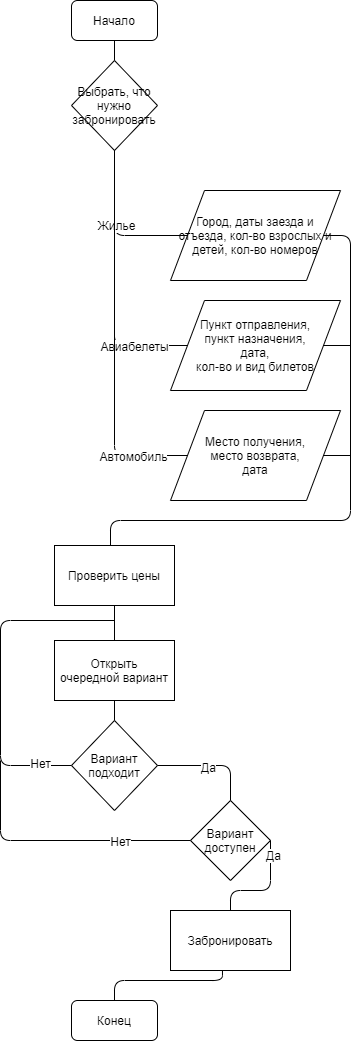

The diagram above was exported from draw.io. Its source (the exported page's mxGraphModel, read from the mxfile embedded in the PNG):
<mxGraphModel dx="1422" dy="713" grid="1" gridSize="10" guides="1" tooltips="1" connect="1" arrows="1" fold="1" page="1" pageScale="1" pageWidth="827" pageHeight="1169" math="0" shadow="0">
  <root>
    <mxCell id="WIyWlLk6GJQsqaUBKTNV-0" />
    <mxCell id="WIyWlLk6GJQsqaUBKTNV-1" parent="WIyWlLk6GJQsqaUBKTNV-0" />
    <mxCell id="M6plpQ8IkeeoArub3wHA-0" value="Начало&lt;br&gt;" style="rounded=1;whiteSpace=wrap;html=1;" vertex="1" parent="WIyWlLk6GJQsqaUBKTNV-1">
      <mxGeometry x="371" y="10" width="86" height="40" as="geometry" />
    </mxCell>
    <mxCell id="M6plpQ8IkeeoArub3wHA-1" value="Выбрать, что нужно забронировать" style="rhombus;whiteSpace=wrap;html=1;" vertex="1" parent="WIyWlLk6GJQsqaUBKTNV-1">
      <mxGeometry x="371" y="70" width="86" height="90" as="geometry" />
    </mxCell>
    <mxCell id="M6plpQ8IkeeoArub3wHA-2" value="Город, даты заезда и отъезда, кол-во взрослых и детей, кол-во номеров" style="shape=parallelogram;perimeter=parallelogramPerimeter;whiteSpace=wrap;html=1;" vertex="1" parent="WIyWlLk6GJQsqaUBKTNV-1">
      <mxGeometry x="470" y="200" width="170" height="90" as="geometry" />
    </mxCell>
    <mxCell id="M6plpQ8IkeeoArub3wHA-4" value="" style="endArrow=none;html=1;exitX=0.5;exitY=1;exitDx=0;exitDy=0;entryX=0;entryY=0.5;entryDx=0;entryDy=0;" edge="1" parent="WIyWlLk6GJQsqaUBKTNV-1" source="M6plpQ8IkeeoArub3wHA-1" target="M6plpQ8IkeeoArub3wHA-2">
      <mxGeometry width="50" height="50" relative="1" as="geometry">
        <mxPoint x="410" y="210" as="sourcePoint" />
        <mxPoint x="460" y="160" as="targetPoint" />
        <Array as="points">
          <mxPoint x="414" y="245" />
        </Array>
      </mxGeometry>
    </mxCell>
    <mxCell id="M6plpQ8IkeeoArub3wHA-5" value="Жилье" style="text;html=1;align=center;verticalAlign=middle;resizable=0;points=[];labelBackgroundColor=#ffffff;" vertex="1" connectable="0" parent="M6plpQ8IkeeoArub3wHA-4">
      <mxGeometry x="-0.0685" y="1" relative="1" as="geometry">
        <mxPoint as="offset" />
      </mxGeometry>
    </mxCell>
    <mxCell id="M6plpQ8IkeeoArub3wHA-7" value="" style="endArrow=none;html=1;entryX=0.5;entryY=1;entryDx=0;entryDy=0;exitX=0.5;exitY=0;exitDx=0;exitDy=0;" edge="1" parent="WIyWlLk6GJQsqaUBKTNV-1" source="M6plpQ8IkeeoArub3wHA-1" target="M6plpQ8IkeeoArub3wHA-0">
      <mxGeometry width="50" height="50" relative="1" as="geometry">
        <mxPoint x="300" y="150" as="sourcePoint" />
        <mxPoint x="350" y="100" as="targetPoint" />
      </mxGeometry>
    </mxCell>
    <mxCell id="M6plpQ8IkeeoArub3wHA-8" value="Пункт отправления,&lt;br&gt;пункт назначения,&lt;br&gt;дата,&lt;br&gt;кол-во и вид билетов" style="shape=parallelogram;perimeter=parallelogramPerimeter;whiteSpace=wrap;html=1;" vertex="1" parent="WIyWlLk6GJQsqaUBKTNV-1">
      <mxGeometry x="470" y="310" width="170" height="90" as="geometry" />
    </mxCell>
    <mxCell id="M6plpQ8IkeeoArub3wHA-9" value="" style="endArrow=none;html=1;entryX=0.5;entryY=1;entryDx=0;entryDy=0;exitX=0;exitY=0.5;exitDx=0;exitDy=0;" edge="1" parent="WIyWlLk6GJQsqaUBKTNV-1" source="M6plpQ8IkeeoArub3wHA-8" target="M6plpQ8IkeeoArub3wHA-1">
      <mxGeometry width="50" height="50" relative="1" as="geometry">
        <mxPoint x="400" y="340" as="sourcePoint" />
        <mxPoint x="450" y="290" as="targetPoint" />
        <Array as="points">
          <mxPoint x="414" y="355" />
        </Array>
      </mxGeometry>
    </mxCell>
    <mxCell id="M6plpQ8IkeeoArub3wHA-10" value="Авиабелеты" style="text;html=1;align=center;verticalAlign=middle;resizable=0;points=[];labelBackgroundColor=#ffffff;" vertex="1" connectable="0" parent="M6plpQ8IkeeoArub3wHA-9">
      <mxGeometry x="-0.597" relative="1" as="geometry">
        <mxPoint as="offset" />
      </mxGeometry>
    </mxCell>
    <mxCell id="M6plpQ8IkeeoArub3wHA-12" value="Место получения,&lt;br&gt;место возврата,&lt;br&gt;дата" style="shape=parallelogram;perimeter=parallelogramPerimeter;whiteSpace=wrap;html=1;" vertex="1" parent="WIyWlLk6GJQsqaUBKTNV-1">
      <mxGeometry x="470" y="420" width="170" height="90" as="geometry" />
    </mxCell>
    <mxCell id="M6plpQ8IkeeoArub3wHA-14" value="" style="endArrow=none;html=1;entryX=0.5;entryY=1;entryDx=0;entryDy=0;exitX=0;exitY=0.5;exitDx=0;exitDy=0;" edge="1" parent="WIyWlLk6GJQsqaUBKTNV-1" source="M6plpQ8IkeeoArub3wHA-12" target="M6plpQ8IkeeoArub3wHA-1">
      <mxGeometry width="50" height="50" relative="1" as="geometry">
        <mxPoint x="460" y="360" as="sourcePoint" />
        <mxPoint x="510" y="310" as="targetPoint" />
        <Array as="points">
          <mxPoint x="414" y="465" />
        </Array>
      </mxGeometry>
    </mxCell>
    <mxCell id="M6plpQ8IkeeoArub3wHA-16" value="Автомобиль" style="text;html=1;align=center;verticalAlign=middle;resizable=0;points=[];labelBackgroundColor=#ffffff;" vertex="1" connectable="0" parent="M6plpQ8IkeeoArub3wHA-14">
      <mxGeometry x="-0.709" relative="1" as="geometry">
        <mxPoint as="offset" />
      </mxGeometry>
    </mxCell>
    <mxCell id="M6plpQ8IkeeoArub3wHA-17" value="Проверить цены" style="rounded=0;whiteSpace=wrap;html=1;" vertex="1" parent="WIyWlLk6GJQsqaUBKTNV-1">
      <mxGeometry x="354" y="555" width="120" height="60" as="geometry" />
    </mxCell>
    <mxCell id="M6plpQ8IkeeoArub3wHA-18" value="" style="endArrow=none;html=1;exitX=1;exitY=0.5;exitDx=0;exitDy=0;" edge="1" parent="WIyWlLk6GJQsqaUBKTNV-1" source="M6plpQ8IkeeoArub3wHA-2">
      <mxGeometry width="50" height="50" relative="1" as="geometry">
        <mxPoint x="650" y="240" as="sourcePoint" />
        <mxPoint x="410" y="555" as="targetPoint" />
        <Array as="points">
          <mxPoint x="650" y="245" />
          <mxPoint x="650" y="530" />
          <mxPoint x="410" y="530" />
        </Array>
      </mxGeometry>
    </mxCell>
    <mxCell id="M6plpQ8IkeeoArub3wHA-23" value="" style="endArrow=none;html=1;entryX=1;entryY=0.5;entryDx=0;entryDy=0;" edge="1" parent="WIyWlLk6GJQsqaUBKTNV-1" target="M6plpQ8IkeeoArub3wHA-8">
      <mxGeometry width="50" height="50" relative="1" as="geometry">
        <mxPoint x="650" y="355" as="sourcePoint" />
        <mxPoint x="510" y="410" as="targetPoint" />
      </mxGeometry>
    </mxCell>
    <mxCell id="M6plpQ8IkeeoArub3wHA-24" value="" style="endArrow=none;html=1;entryX=1;entryY=0.5;entryDx=0;entryDy=0;" edge="1" parent="WIyWlLk6GJQsqaUBKTNV-1" target="M6plpQ8IkeeoArub3wHA-12">
      <mxGeometry width="50" height="50" relative="1" as="geometry">
        <mxPoint x="650" y="465" as="sourcePoint" />
        <mxPoint x="510" y="410" as="targetPoint" />
      </mxGeometry>
    </mxCell>
    <mxCell id="M6plpQ8IkeeoArub3wHA-26" value="Вариант&lt;br&gt;подходит" style="rhombus;whiteSpace=wrap;html=1;" vertex="1" parent="WIyWlLk6GJQsqaUBKTNV-1">
      <mxGeometry x="371" y="730" width="86" height="90" as="geometry" />
    </mxCell>
    <mxCell id="M6plpQ8IkeeoArub3wHA-27" value="Вариант&lt;br&gt;доступен" style="rhombus;whiteSpace=wrap;html=1;" vertex="1" parent="WIyWlLk6GJQsqaUBKTNV-1">
      <mxGeometry x="490" y="810" width="80" height="80" as="geometry" />
    </mxCell>
    <mxCell id="M6plpQ8IkeeoArub3wHA-29" value="Открыть&lt;br&gt;очередной вариант" style="rounded=0;whiteSpace=wrap;html=1;" vertex="1" parent="WIyWlLk6GJQsqaUBKTNV-1">
      <mxGeometry x="354" y="650" width="120" height="60" as="geometry" />
    </mxCell>
    <mxCell id="M6plpQ8IkeeoArub3wHA-30" value="" style="endArrow=none;html=1;exitX=0.5;exitY=0;exitDx=0;exitDy=0;entryX=0.5;entryY=1;entryDx=0;entryDy=0;" edge="1" parent="WIyWlLk6GJQsqaUBKTNV-1" source="M6plpQ8IkeeoArub3wHA-29" target="M6plpQ8IkeeoArub3wHA-17">
      <mxGeometry width="50" height="50" relative="1" as="geometry">
        <mxPoint x="780" y="860" as="sourcePoint" />
        <mxPoint x="830" y="810" as="targetPoint" />
      </mxGeometry>
    </mxCell>
    <mxCell id="M6plpQ8IkeeoArub3wHA-31" value="" style="endArrow=none;html=1;exitX=0.5;exitY=0;exitDx=0;exitDy=0;entryX=0.5;entryY=1;entryDx=0;entryDy=0;" edge="1" parent="WIyWlLk6GJQsqaUBKTNV-1" source="M6plpQ8IkeeoArub3wHA-26" target="M6plpQ8IkeeoArub3wHA-29">
      <mxGeometry width="50" height="50" relative="1" as="geometry">
        <mxPoint x="780" y="860" as="sourcePoint" />
        <mxPoint x="830" y="810" as="targetPoint" />
      </mxGeometry>
    </mxCell>
    <mxCell id="M6plpQ8IkeeoArub3wHA-33" value="" style="endArrow=none;html=1;exitX=1;exitY=0.5;exitDx=0;exitDy=0;entryX=0.5;entryY=0;entryDx=0;entryDy=0;" edge="1" parent="WIyWlLk6GJQsqaUBKTNV-1" source="M6plpQ8IkeeoArub3wHA-26" target="M6plpQ8IkeeoArub3wHA-27">
      <mxGeometry width="50" height="50" relative="1" as="geometry">
        <mxPoint x="780" y="860" as="sourcePoint" />
        <mxPoint x="830" y="810" as="targetPoint" />
        <Array as="points">
          <mxPoint x="530" y="775" />
        </Array>
      </mxGeometry>
    </mxCell>
    <mxCell id="M6plpQ8IkeeoArub3wHA-34" value="Да" style="text;html=1;align=center;verticalAlign=middle;resizable=0;points=[];labelBackgroundColor=#ffffff;" vertex="1" connectable="0" parent="M6plpQ8IkeeoArub3wHA-33">
      <mxGeometry x="-0.0741" y="-1" relative="1" as="geometry">
        <mxPoint as="offset" />
      </mxGeometry>
    </mxCell>
    <mxCell id="M6plpQ8IkeeoArub3wHA-35" value="" style="endArrow=none;html=1;exitX=0;exitY=0.5;exitDx=0;exitDy=0;" edge="1" parent="WIyWlLk6GJQsqaUBKTNV-1" source="M6plpQ8IkeeoArub3wHA-26">
      <mxGeometry width="50" height="50" relative="1" as="geometry">
        <mxPoint x="270" y="800" as="sourcePoint" />
        <mxPoint x="414" y="630" as="targetPoint" />
        <Array as="points">
          <mxPoint x="300" y="775" />
          <mxPoint x="300" y="630" />
        </Array>
      </mxGeometry>
    </mxCell>
    <mxCell id="M6plpQ8IkeeoArub3wHA-36" value="Нет" style="text;html=1;align=center;verticalAlign=middle;resizable=0;points=[];labelBackgroundColor=#ffffff;" vertex="1" connectable="0" parent="M6plpQ8IkeeoArub3wHA-35">
      <mxGeometry x="-0.8087" y="-3" relative="1" as="geometry">
        <mxPoint as="offset" />
      </mxGeometry>
    </mxCell>
    <mxCell id="M6plpQ8IkeeoArub3wHA-37" value="Забронировать" style="rounded=0;whiteSpace=wrap;html=1;" vertex="1" parent="WIyWlLk6GJQsqaUBKTNV-1">
      <mxGeometry x="470" y="920" width="120" height="60" as="geometry" />
    </mxCell>
    <mxCell id="M6plpQ8IkeeoArub3wHA-38" value="" style="endArrow=none;html=1;exitX=0.5;exitY=0;exitDx=0;exitDy=0;entryX=1;entryY=0.5;entryDx=0;entryDy=0;" edge="1" parent="WIyWlLk6GJQsqaUBKTNV-1" source="M6plpQ8IkeeoArub3wHA-37" target="M6plpQ8IkeeoArub3wHA-27">
      <mxGeometry width="50" height="50" relative="1" as="geometry">
        <mxPoint x="780" y="960" as="sourcePoint" />
        <mxPoint x="830" y="910" as="targetPoint" />
        <Array as="points">
          <mxPoint x="530" y="900" />
          <mxPoint x="570" y="900" />
        </Array>
      </mxGeometry>
    </mxCell>
    <mxCell id="M6plpQ8IkeeoArub3wHA-39" value="Да" style="text;html=1;align=center;verticalAlign=middle;resizable=0;points=[];labelBackgroundColor=#ffffff;" vertex="1" connectable="0" parent="M6plpQ8IkeeoArub3wHA-38">
      <mxGeometry x="0.7455" y="-2" relative="1" as="geometry">
        <mxPoint as="offset" />
      </mxGeometry>
    </mxCell>
    <mxCell id="M6plpQ8IkeeoArub3wHA-40" value="" style="endArrow=none;html=1;exitX=0;exitY=0.5;exitDx=0;exitDy=0;" edge="1" parent="WIyWlLk6GJQsqaUBKTNV-1" source="M6plpQ8IkeeoArub3wHA-27">
      <mxGeometry width="50" height="50" relative="1" as="geometry">
        <mxPoint x="780" y="960" as="sourcePoint" />
        <mxPoint x="300" y="770" as="targetPoint" />
        <Array as="points">
          <mxPoint x="300" y="850" />
        </Array>
      </mxGeometry>
    </mxCell>
    <mxCell id="M6plpQ8IkeeoArub3wHA-41" value="Нет" style="text;html=1;align=center;verticalAlign=middle;resizable=0;points=[];labelBackgroundColor=#ffffff;" vertex="1" connectable="0" parent="M6plpQ8IkeeoArub3wHA-40">
      <mxGeometry x="-0.4741" relative="1" as="geometry">
        <mxPoint as="offset" />
      </mxGeometry>
    </mxCell>
    <mxCell id="M6plpQ8IkeeoArub3wHA-42" value="Конец" style="rounded=1;whiteSpace=wrap;html=1;" vertex="1" parent="WIyWlLk6GJQsqaUBKTNV-1">
      <mxGeometry x="371" y="1010" width="86" height="40" as="geometry" />
    </mxCell>
    <mxCell id="M6plpQ8IkeeoArub3wHA-43" value="" style="endArrow=none;html=1;exitX=0.5;exitY=0;exitDx=0;exitDy=0;entryX=0.433;entryY=1;entryDx=0;entryDy=0;entryPerimeter=0;" edge="1" parent="WIyWlLk6GJQsqaUBKTNV-1" source="M6plpQ8IkeeoArub3wHA-42" target="M6plpQ8IkeeoArub3wHA-37">
      <mxGeometry width="50" height="50" relative="1" as="geometry">
        <mxPoint x="780" y="1060" as="sourcePoint" />
        <mxPoint x="830" y="1010" as="targetPoint" />
        <Array as="points">
          <mxPoint x="414" y="990" />
          <mxPoint x="522" y="990" />
        </Array>
      </mxGeometry>
    </mxCell>
  </root>
</mxGraphModel>